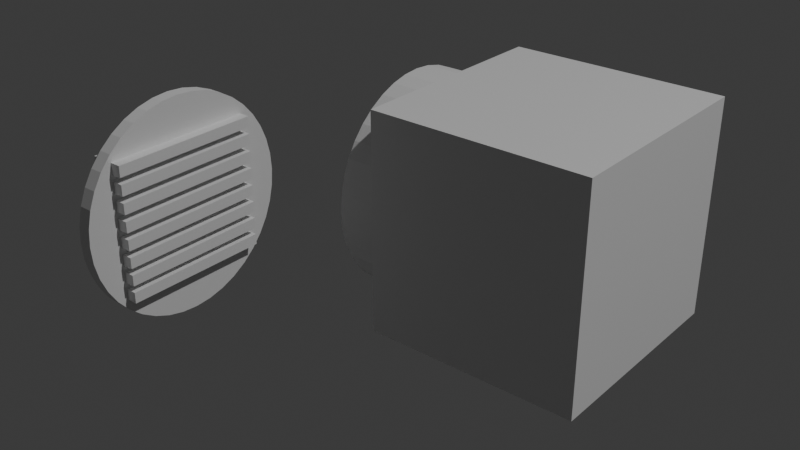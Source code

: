 # Source: ExtractorFan.blend  (saved by Blender 4.5.90; exported with 4.5.12 LTS)
import bpy
from mathutils import Matrix  # noqa: F401  (used for matrix-valued properties, if any)

bpy.ops.wm.read_factory_settings(use_empty=True)
scene = bpy.context.scene
scene.name = 'Scene'

# ---- collections
col_collection = bpy.data.collections.new('Collection'); scene.collection.children.link(col_collection)
col_export = bpy.data.collections.new('Export'); scene.collection.children.link(col_export)

# ---- materials (node trees are filled in below, after node groups)
mat_material = bpy.data.materials.new('Material')
mat_material.alpha_threshold = 0.0
mat_material.roughness = 0.5
mat_material.line_color = (0.0, 0.0, 0.0, 1.0)

# ---- material node trees
mat_material.use_nodes = True; mat_material.node_tree.nodes.clear()
_N = mat_material.node_tree.nodes; _L = mat_material.node_tree.links
n0 = _N.new('ShaderNodeOutputMaterial'); n0.name = 'Material Output'; n0.location = (200, 100)
n1 = _N.new('ShaderNodeBsdfPrincipled'); n1.name = 'Principled BSDF'; n1.location = (-200, 100)
n1.inputs[3].default_value = 1.45
_L.new(n1.outputs[0], n0.inputs[0])
n0.is_active_output = True

# ---- world
world_world = bpy.data.worlds.new('World'); scene.world = world_world
world_world.use_nodes = True; world_world.node_tree.nodes.clear()
_N = world_world.node_tree.nodes; _L = world_world.node_tree.links
n0 = _N.new('ShaderNodeOutputWorld'); n0.name = 'World Output'; n0.location = (200, 100)
n1 = _N.new('ShaderNodeBackground'); n1.name = 'Background'; n1.location = (-200, 100)
n1.inputs[0].default_value = (0.05088, 0.05088, 0.05088, 1.0)
_L.new(n1.outputs[0], n0.inputs[0])
n0.is_active_output = True
world_world.color = (0.05088, 0.05088, 0.05088)
world_world.sun_shadow_jitter_overblur = 0.0

# ---- lights
light_light = bpy.data.lights.new('Light', 'POINT')
light_light.energy = 1000.0
light_light.shadow_soft_size = 0.1

# ---- meshes
me_cube = bpy.data.meshes.new('Cube')
me_cube.from_pydata([(1.0, 1.0, 1.0), (1.0, 1.0, -1.0), (1.0, -1.0, 1.0), (1.0, -1.0, -1.0), (-1.0, 1.0, 1.0), (-1.0, 1.0, -1.0), (-1.0, -1.0, 1.0), (-1.0, -1.0, -1.0)], [], [(0, 4, 6, 2), (3, 2, 6, 7), (7, 6, 4, 5), (5, 1, 3, 7), (1, 0, 2, 3), (5, 4, 0, 1)])
_uv = me_cube.uv_layers.new(name='UVMap')
_uv.uv.foreach_set('vector', [0.625, 0.5, 0.875, 0.5, 0.875, 0.75, 0.625, 0.75, 0.375, 0.75, 0.625, 0.75, 0.625, 1.0, 0.375, 1.0, 0.375, 0.0, 0.625, 0.0, 0.625, 0.25, 0.375, 0.25, 0.125, 0.5, 0.375, 0.5, 0.375, 0.75, 0.125, 0.75, 0.375, 0.5, 0.625, 0.5, 0.625, 0.75, 0.375, 0.75, 0.375, 0.25, 0.625, 0.25, 0.625, 0.5, 0.375, 0.5])
me_cube.materials.append(mat_material)
me_cube.use_mirror_vertex_groups = False
me_cube.update()
me_cube_001 = bpy.data.meshes.new('Cube.001')
me_cube_001.from_pydata([(1.0, 1.0, 0.0), (1.0, 0.0, 1.0), (1.0, 0.9877, 0.1564), (1.0, 0.9511, 0.309), (1.0, 0.891, 0.454), (1.0, 0.809, 0.5878), (1.0, 0.7071, 0.7071), (1.0, 0.5878, 0.809), (1.0, 0.454, 0.891), (1.0, 0.309, 0.9511), (1.0, 0.1564, 0.9877), (1.0, 0.0, -1.0), (1.0, 1.0, 0.0), (1.0, 0.1564, -0.9877), (1.0, 0.309, -0.9511), (1.0, 0.454, -0.891), (1.0, 0.5878, -0.809), (1.0, 0.7071, -0.7071), (1.0, 0.809, -0.5878), (1.0, 0.891, -0.454), (1.0, 0.9511, -0.309), (1.0, 0.9877, -0.1564), (1.0, 0.0, 1.0), (1.0, -1.0, 0.0), (1.0, -0.1564, 0.9877), (1.0, -0.309, 0.9511), (1.0, -0.454, 0.891), (1.0, -0.5878, 0.809), (1.0, -0.7071, 0.7071), (1.0, -0.809, 0.5878), (1.0, -0.891, 0.454), (1.0, -0.9511, 0.309), (1.0, -0.9877, 0.1564), (1.0, -1.0, 0.0), (1.0, 0.0, -1.0), (1.0, -0.9877, -0.1564), (1.0, -0.9511, -0.309), (1.0, -0.891, -0.454), (1.0, -0.809, -0.5878), (1.0, -0.7071, -0.7071), (1.0, -0.5878, -0.809), (1.0, -0.454, -0.891), (1.0, -0.309, -0.9511), (1.0, -0.1564, -0.9877), (-1.0, 0.0, 1.0), (-1.0, 1.0, 0.0), (-1.0, 0.1564, 0.9877), (-1.0, 0.309, 0.9511), (-1.0, 0.454, 0.891), (-1.0, 0.5878, 0.809), (-1.0, 0.7071, 0.7071), (-1.0, 0.809, 0.5878), (-1.0, 0.891, 0.454), (-1.0, 0.9511, 0.309), (-1.0, 0.9877, 0.1564), (-1.0, 1.0, 0.0), (-1.0, 0.0, -1.0), (-1.0, 0.9877, -0.1564), (-1.0, 0.9511, -0.309), (-1.0, 0.891, -0.454), (-1.0, 0.809, -0.5878), (-1.0, 0.7071, -0.7071), (-1.0, 0.5878, -0.809), (-1.0, 0.454, -0.891), (-1.0, 0.309, -0.9511), (-1.0, 0.1564, -0.9877), (-1.0, -1.0, 0.0), (-1.0, 0.0, 1.0), (-1.0, -0.9877, 0.1564), (-1.0, -0.9511, 0.309), (-1.0, -0.891, 0.454), (-1.0, -0.809, 0.5878), (-1.0, -0.7071, 0.7071), (-1.0, -0.5878, 0.809), (-1.0, -0.454, 0.891), (-1.0, -0.309, 0.9511), (-1.0, -0.1564, 0.9877), (-1.0, 0.0, -1.0), (-1.0, -1.0, 0.0), (-1.0, -0.1564, -0.9877), (-1.0, -0.309, -0.9511), (-1.0, -0.454, -0.891), (-1.0, -0.5878, -0.809), (-1.0, -0.7071, -0.7071), (-1.0, -0.809, -0.5878), (-1.0, -0.891, -0.454), (-1.0, -0.9511, -0.309), (-1.0, -0.9877, -0.1564)], [], [(11, 56, 65, 13), (13, 65, 64, 14), (14, 64, 63, 15), (15, 63, 62, 16), (16, 62, 61, 17), (17, 61, 60, 18), (18, 60, 59, 19), (19, 59, 58, 20), (20, 58, 57, 21), (21, 57, 55, 12), (22, 67, 76, 24), (24, 76, 75, 25), (25, 75, 74, 26), (26, 74, 73, 27), (27, 73, 72, 28), (28, 72, 71, 29), (29, 71, 70, 30), (30, 70, 69, 31), (31, 69, 68, 32), (32, 68, 66, 23), (77, 34, 43, 79), (79, 43, 42, 80), (80, 42, 41, 81), (81, 41, 40, 82), (82, 40, 39, 83), (83, 39, 38, 84), (84, 38, 37, 85), (85, 37, 36, 86), (86, 36, 35, 87), (87, 35, 33, 78), (44, 1, 10, 46), (46, 10, 9, 47), (47, 9, 8, 48), (48, 8, 7, 49), (49, 7, 6, 50), (50, 6, 5, 51), (51, 5, 4, 52), (52, 4, 3, 53), (53, 3, 2, 54), (54, 2, 0, 45), (55, 45, 0, 12), (11, 13, 14, 15, 16, 17, 18, 19, 20, 21, 12, 0, 2, 3, 4, 5, 6, 7, 8, 9, 10, 1, 22, 24, 25, 26, 27, 28, 29, 30, 31, 32, 23, 33, 35, 36, 37, 38, 39, 40, 41, 42, 43, 34), (1, 44, 67, 22), (56, 11, 34, 77), (33, 23, 66, 78), (77, 79, 80, 81, 82, 83, 84, 85, 86, 87, 78, 66, 68, 69, 70, 71, 72, 73, 74, 75, 76, 67, 44, 46, 47, 48, 49, 50, 51, 52, 53, 54, 45, 55, 57, 58, 59, 60, 61, 62, 63, 64, 65, 56)])
_uv = me_cube_001.uv_layers.new(name='UVMap')
_uv.uv.foreach_set('vector', [0.375, 0.625, 0.125, 0.625, 0.125, 0.6054, 0.3763, 0.6054, 0.3763, 0.6054, 0.125, 0.6054, 0.125, 0.5864, 0.3801, 0.5864, 0.3801, 0.5864, 0.125, 0.5864, 0.125, 0.5683, 0.3863, 0.5683, 0.3863, 0.5683, 0.125, 0.5683, 0.125, 0.5515, 0.3949, 0.5515, 0.3949, 0.5515, 0.125, 0.5515, 0.125, 0.5, 0.4055, 0.5305, 0.4055, 0.5305, 0.4083, 0.2167, 0.4265, 0.2301, 0.4265, 0.5199, 0.4265, 0.5199, 0.4265, 0.2301, 0.4433, 0.2387, 0.4433, 0.5113, 0.4433, 0.5113, 0.4433, 0.2387, 0.4614, 0.2449, 0.4614, 0.5051, 0.4614, 0.5051, 0.4614, 0.2449, 0.4804, 0.2487, 0.4804, 0.5013, 0.4804, 0.5013, 0.4804, 0.2487, 0.5, 0.25, 0.5, 0.5, 0.625, 0.625, 0.875, 0.625, 0.875, 0.6446, 0.6237, 0.6446, 0.6237, 0.6446, 0.875, 0.6446, 0.875, 0.6636, 0.6199, 0.6636, 0.6199, 0.6636, 0.875, 0.6636, 0.875, 0.6817, 0.6137, 0.6817, 0.6137, 0.6817, 0.875, 0.6817, 0.875, 0.6985, 0.6051, 0.6985, 0.6051, 0.6985, 0.875, 0.6985, 0.875, 0.75, 0.5945, 0.7195, 0.5945, 0.7195, 0.625, 1.0, 0.5735, 1.0, 0.5735, 0.7301, 0.5735, 0.7301, 0.5735, 1.0, 0.5567, 1.0, 0.5567, 0.7387, 0.5567, 0.7387, 0.5567, 1.0, 0.5386, 1.0, 0.5386, 0.7449, 0.5386, 0.7449, 0.5386, 1.0, 0.5196, 1.0, 0.5196, 0.7487, 0.5196, 0.7487, 0.5196, 1.0, 0.5, 1.0, 0.5, 0.75, 0.125, 0.625, 0.375, 0.625, 0.3763, 0.6446, 0.125, 0.6446, 0.125, 0.6446, 0.3763, 0.6446, 0.3801, 0.6636, 0.125, 0.6636, 0.125, 0.6636, 0.3801, 0.6636, 0.3863, 0.6817, 0.125, 0.6817, 0.125, 0.6817, 0.3863, 0.6817, 0.3949, 0.6985, 0.125, 0.6985, 0.125, 0.6985, 0.3949, 0.6985, 0.4055, 0.7195, 0.125, 0.75, 0.375, 1.0, 0.4055, 0.7195, 0.4265, 0.7301, 0.4265, 1.0, 0.4265, 1.0, 0.4265, 0.7301, 0.4433, 0.7387, 0.4433, 1.0, 0.4433, 1.0, 0.4433, 0.7387, 0.4614, 0.7449, 0.4614, 1.0, 0.4614, 1.0, 0.4614, 0.7449, 0.4804, 0.7487, 0.4804, 1.0, 0.4804, 1.0, 0.4804, 0.7487, 0.5, 0.75, 0.5, 1.0, 0.875, 0.625, 0.625, 0.625, 0.6237, 0.6054, 0.875, 0.6054, 0.875, 0.6054, 0.6237, 0.6054, 0.6199, 0.5864, 0.875, 0.5864, 0.875, 0.5864, 0.6199, 0.5864, 0.6137, 0.5683, 0.875, 0.5683, 0.875, 0.5683, 0.6137, 0.5683, 0.6051, 0.5515, 0.875, 0.5515, 0.875, 0.5515, 0.6051, 0.5515, 0.5945, 0.5305, 0.875, 0.5, 0.5917, 0.2167, 0.5945, 0.5305, 0.5735, 0.5199, 0.5735, 0.2301, 0.5735, 0.2301, 0.5735, 0.5199, 0.5567, 0.5113, 0.5567, 0.2387, 0.5567, 0.2387, 0.5567, 0.5113, 0.5386, 0.5051, 0.5386, 0.2449, 0.5386, 0.2449, 0.5386, 0.5051, 0.5196, 0.5013, 0.5196, 0.2487, 0.5196, 0.2487, 0.5196, 0.5013, 0.5, 0.5, 0.5, 0.25, 0.5, 0.25, 0.5, 0.25, 0.5, 0.5, 0.5, 0.5, 0.375, 0.625, 0.3763, 0.6054, 0.3801, 0.5864, 0.3863, 0.5683, 0.3949, 0.5515, 0.4055, 0.5305, 0.4265, 0.5199, 0.4433, 0.5113, 0.4614, 0.5051, 0.4804, 0.5013, 0.5, 0.5, 0.5, 0.5, 0.5196, 0.5013, 0.5386, 0.5051, 0.5567, 0.5113, 0.5735, 0.5199, 0.5945, 0.5305, 0.6051, 0.5515, 0.6137, 0.5683, 0.6199, 0.5864, 0.6237, 0.6054, 0.625, 0.625, 0.625, 0.625, 0.6237, 0.6446, 0.6199, 0.6636, 0.6137, 0.6817, 0.6051, 0.6985, 0.5945, 0.7195, 0.5735, 0.7301, 0.5567, 0.7387, 0.5386, 0.7449, 0.5196, 0.7487, 0.5, 0.75, 0.5, 0.75, 0.4804, 0.7487, 0.4614, 0.7449, 0.4433, 0.7387, 0.4265, 0.7301, 0.4055, 0.7195, 0.3949, 0.6985, 0.3863, 0.6817, 0.3801, 0.6636, 0.3763, 0.6446, 0.375, 0.625, 0.625, 0.625, 0.875, 0.625, 0.875, 0.625, 0.625, 0.625, 0.125, 0.625, 0.375, 0.625, 0.375, 0.625, 0.125, 0.625, 0.5, 0.75, 0.5, 0.75, 0.5, 1.0, 0.5, 1.0, 0.375, 0.125, 0.3765, 0.1054, 0.3811, 0.08637, 0.3886, 0.06825, 0.3989, 0.05153, 0.4116, 0.03661, 0.4265, 0.02387, 0.4433, 0.01362, 0.4614, 0.006118, 0.4804, 0.001539, 0.5, 0.0, 0.5, 0.0, 0.5196, 0.001539, 0.5386, 0.006118, 0.5567, 0.01362, 0.5735, 0.02387, 0.5884, 0.03661, 0.6011, 0.05153, 0.6114, 0.06825, 0.6189, 0.08637, 0.6235, 0.1054, 0.625, 0.125, 0.625, 0.125, 0.6235, 0.1446, 0.6189, 0.1636, 0.6114, 0.1817, 0.6011, 0.1985, 0.5917, 0.2167, 0.5735, 0.2301, 0.5567, 0.2387, 0.5386, 0.2449, 0.5196, 0.2487, 0.5, 0.25, 0.5, 0.25, 0.4804, 0.2487, 0.4614, 0.2449, 0.4433, 0.2387, 0.4265, 0.2301, 0.4083, 0.2167, 0.3989, 0.1985, 0.3886, 0.1817, 0.3811, 0.1636, 0.3765, 0.1446, 0.375, 0.125])
me_cube_001.materials.append(mat_material)
me_cube_001.use_mirror_vertex_groups = False
me_cube_001.update()
me_cube_002 = bpy.data.meshes.new('Cube.002')
me_cube_002.from_pydata([(1.0, 1.0, 0.0), (1.0, 0.0, 1.0), (1.0, 0.9877, 0.1564), (1.0, 0.9511, 0.309), (1.0, 0.891, 0.454), (1.0, 0.809, 0.5878), (1.0, 0.7071, 0.7071), (1.0, 0.5878, 0.809), (1.0, 0.454, 0.891), (1.0, 0.309, 0.9511), (1.0, 0.1564, 0.9877), (1.0, 0.0, -1.0), (1.0, 1.0, 0.0), (1.0, 0.1564, -0.9877), (1.0, 0.309, -0.9511), (1.0, 0.454, -0.891), (1.0, 0.5878, -0.809), (1.0, 0.7071, -0.7071), (1.0, 0.809, -0.5878), (1.0, 0.891, -0.454), (1.0, 0.9511, -0.309), (1.0, 0.9877, -0.1564), (1.0, 0.0, 1.0), (1.0, -1.0, 0.0), (1.0, -0.1564, 0.9877), (1.0, -0.309, 0.9511), (1.0, -0.454, 0.891), (1.0, -0.5878, 0.809), (1.0, -0.7071, 0.7071), (1.0, -0.809, 0.5878), (1.0, -0.891, 0.454), (1.0, -0.9511, 0.309), (1.0, -0.9877, 0.1564), (1.0, -1.0, 0.0), (1.0, 0.0, -1.0), (1.0, -0.9877, -0.1564), (1.0, -0.9511, -0.309), (1.0, -0.891, -0.454), (1.0, -0.809, -0.5878), (1.0, -0.7071, -0.7071), (1.0, -0.5878, -0.809), (1.0, -0.454, -0.891), (1.0, -0.309, -0.9511), (1.0, -0.1564, -0.9877), (-1.0, 0.0, 1.0), (-1.0, 1.0, 0.0), (-1.0, 0.1564, 0.9877), (-1.0, 0.309, 0.9511), (-1.0, 0.454, 0.891), (-1.0, 0.5878, 0.809), (-1.0, 0.7071, 0.7071), (-1.0, 0.809, 0.5878), (-1.0, 0.891, 0.454), (-1.0, 0.9511, 0.309), (-1.0, 0.9877, 0.1564), (-1.0, 1.0, 0.0), (-1.0, 0.0, -1.0), (-1.0, 0.9877, -0.1564), (-1.0, 0.9511, -0.309), (-1.0, 0.891, -0.454), (-1.0, 0.809, -0.5878), (-1.0, 0.7071, -0.7071), (-1.0, 0.5878, -0.809), (-1.0, 0.454, -0.891), (-1.0, 0.309, -0.9511), (-1.0, 0.1564, -0.9877), (-1.0, -1.0, 0.0), (-1.0, 0.0, 1.0), (-1.0, -0.9877, 0.1564), (-1.0, -0.9511, 0.309), (-1.0, -0.891, 0.454), (-1.0, -0.809, 0.5878), (-1.0, -0.7071, 0.7071), (-1.0, -0.5878, 0.809), (-1.0, -0.454, 0.891), (-1.0, -0.309, 0.9511), (-1.0, -0.1564, 0.9877), (-1.0, 0.0, -1.0), (-1.0, -1.0, 0.0), (-1.0, -0.1564, -0.9877), (-1.0, -0.309, -0.9511), (-1.0, -0.454, -0.891), (-1.0, -0.5878, -0.809), (-1.0, -0.7071, -0.7071), (-1.0, -0.809, -0.5878), (-1.0, -0.891, -0.454), (-1.0, -0.9511, -0.309), (-1.0, -0.9877, -0.1564)], [], [(11, 56, 65, 13), (13, 65, 64, 14), (14, 64, 63, 15), (15, 63, 62, 16), (16, 62, 61, 17), (17, 61, 60, 18), (18, 60, 59, 19), (19, 59, 58, 20), (20, 58, 57, 21), (21, 57, 55, 12), (22, 67, 76, 24), (24, 76, 75, 25), (25, 75, 74, 26), (26, 74, 73, 27), (27, 73, 72, 28), (28, 72, 71, 29), (29, 71, 70, 30), (30, 70, 69, 31), (31, 69, 68, 32), (32, 68, 66, 23), (77, 34, 43, 79), (79, 43, 42, 80), (80, 42, 41, 81), (81, 41, 40, 82), (82, 40, 39, 83), (83, 39, 38, 84), (84, 38, 37, 85), (85, 37, 36, 86), (86, 36, 35, 87), (87, 35, 33, 78), (44, 1, 10, 46), (46, 10, 9, 47), (47, 9, 8, 48), (48, 8, 7, 49), (49, 7, 6, 50), (50, 6, 5, 51), (51, 5, 4, 52), (52, 4, 3, 53), (53, 3, 2, 54), (54, 2, 0, 45), (55, 45, 0, 12), (11, 13, 14, 15, 16, 17, 18, 19, 20, 21, 12, 0, 2, 3, 4, 5, 6, 7, 8, 9, 10, 1, 22, 24, 25, 26, 27, 28, 29, 30, 31, 32, 23, 33, 35, 36, 37, 38, 39, 40, 41, 42, 43, 34), (1, 44, 67, 22), (56, 11, 34, 77), (33, 23, 66, 78), (77, 79, 80, 81, 82, 83, 84, 85, 86, 87, 78, 66, 68, 69, 70, 71, 72, 73, 74, 75, 76, 67, 44, 46, 47, 48, 49, 50, 51, 52, 53, 54, 45, 55, 57, 58, 59, 60, 61, 62, 63, 64, 65, 56)])
_uv = me_cube_002.uv_layers.new(name='UVMap')
_uv.uv.foreach_set('vector', [0.375, 0.625, 0.125, 0.625, 0.125, 0.6054, 0.3763, 0.6054, 0.3763, 0.6054, 0.125, 0.6054, 0.125, 0.5864, 0.3801, 0.5864, 0.3801, 0.5864, 0.125, 0.5864, 0.125, 0.5683, 0.3863, 0.5683, 0.3863, 0.5683, 0.125, 0.5683, 0.125, 0.5515, 0.3949, 0.5515, 0.3949, 0.5515, 0.125, 0.5515, 0.125, 0.5, 0.4055, 0.5305, 0.4055, 0.5305, 0.4083, 0.2167, 0.4265, 0.2301, 0.4265, 0.5199, 0.4265, 0.5199, 0.4265, 0.2301, 0.4433, 0.2387, 0.4433, 0.5113, 0.4433, 0.5113, 0.4433, 0.2387, 0.4614, 0.2449, 0.4614, 0.5051, 0.4614, 0.5051, 0.4614, 0.2449, 0.4804, 0.2487, 0.4804, 0.5013, 0.4804, 0.5013, 0.4804, 0.2487, 0.5, 0.25, 0.5, 0.5, 0.625, 0.625, 0.875, 0.625, 0.875, 0.6446, 0.6237, 0.6446, 0.6237, 0.6446, 0.875, 0.6446, 0.875, 0.6636, 0.6199, 0.6636, 0.6199, 0.6636, 0.875, 0.6636, 0.875, 0.6817, 0.6137, 0.6817, 0.6137, 0.6817, 0.875, 0.6817, 0.875, 0.6985, 0.6051, 0.6985, 0.6051, 0.6985, 0.875, 0.6985, 0.875, 0.75, 0.5945, 0.7195, 0.5945, 0.7195, 0.625, 1.0, 0.5735, 1.0, 0.5735, 0.7301, 0.5735, 0.7301, 0.5735, 1.0, 0.5567, 1.0, 0.5567, 0.7387, 0.5567, 0.7387, 0.5567, 1.0, 0.5386, 1.0, 0.5386, 0.7449, 0.5386, 0.7449, 0.5386, 1.0, 0.5196, 1.0, 0.5196, 0.7487, 0.5196, 0.7487, 0.5196, 1.0, 0.5, 1.0, 0.5, 0.75, 0.125, 0.625, 0.375, 0.625, 0.3763, 0.6446, 0.125, 0.6446, 0.125, 0.6446, 0.3763, 0.6446, 0.3801, 0.6636, 0.125, 0.6636, 0.125, 0.6636, 0.3801, 0.6636, 0.3863, 0.6817, 0.125, 0.6817, 0.125, 0.6817, 0.3863, 0.6817, 0.3949, 0.6985, 0.125, 0.6985, 0.125, 0.6985, 0.3949, 0.6985, 0.4055, 0.7195, 0.125, 0.75, 0.375, 1.0, 0.4055, 0.7195, 0.4265, 0.7301, 0.4265, 1.0, 0.4265, 1.0, 0.4265, 0.7301, 0.4433, 0.7387, 0.4433, 1.0, 0.4433, 1.0, 0.4433, 0.7387, 0.4614, 0.7449, 0.4614, 1.0, 0.4614, 1.0, 0.4614, 0.7449, 0.4804, 0.7487, 0.4804, 1.0, 0.4804, 1.0, 0.4804, 0.7487, 0.5, 0.75, 0.5, 1.0, 0.875, 0.625, 0.625, 0.625, 0.6237, 0.6054, 0.875, 0.6054, 0.875, 0.6054, 0.6237, 0.6054, 0.6199, 0.5864, 0.875, 0.5864, 0.875, 0.5864, 0.6199, 0.5864, 0.6137, 0.5683, 0.875, 0.5683, 0.875, 0.5683, 0.6137, 0.5683, 0.6051, 0.5515, 0.875, 0.5515, 0.875, 0.5515, 0.6051, 0.5515, 0.5945, 0.5305, 0.875, 0.5, 0.5917, 0.2167, 0.5945, 0.5305, 0.5735, 0.5199, 0.5735, 0.2301, 0.5735, 0.2301, 0.5735, 0.5199, 0.5567, 0.5113, 0.5567, 0.2387, 0.5567, 0.2387, 0.5567, 0.5113, 0.5386, 0.5051, 0.5386, 0.2449, 0.5386, 0.2449, 0.5386, 0.5051, 0.5196, 0.5013, 0.5196, 0.2487, 0.5196, 0.2487, 0.5196, 0.5013, 0.5, 0.5, 0.5, 0.25, 0.5, 0.25, 0.5, 0.25, 0.5, 0.5, 0.5, 0.5, 0.375, 0.625, 0.3763, 0.6054, 0.3801, 0.5864, 0.3863, 0.5683, 0.3949, 0.5515, 0.4055, 0.5305, 0.4265, 0.5199, 0.4433, 0.5113, 0.4614, 0.5051, 0.4804, 0.5013, 0.5, 0.5, 0.5, 0.5, 0.5196, 0.5013, 0.5386, 0.5051, 0.5567, 0.5113, 0.5735, 0.5199, 0.5945, 0.5305, 0.6051, 0.5515, 0.6137, 0.5683, 0.6199, 0.5864, 0.6237, 0.6054, 0.625, 0.625, 0.625, 0.625, 0.6237, 0.6446, 0.6199, 0.6636, 0.6137, 0.6817, 0.6051, 0.6985, 0.5945, 0.7195, 0.5735, 0.7301, 0.5567, 0.7387, 0.5386, 0.7449, 0.5196, 0.7487, 0.5, 0.75, 0.5, 0.75, 0.4804, 0.7487, 0.4614, 0.7449, 0.4433, 0.7387, 0.4265, 0.7301, 0.4055, 0.7195, 0.3949, 0.6985, 0.3863, 0.6817, 0.3801, 0.6636, 0.3763, 0.6446, 0.375, 0.625, 0.625, 0.625, 0.875, 0.625, 0.875, 0.625, 0.625, 0.625, 0.125, 0.625, 0.375, 0.625, 0.375, 0.625, 0.125, 0.625, 0.5, 0.75, 0.5, 0.75, 0.5, 1.0, 0.5, 1.0, 0.375, 0.125, 0.3765, 0.1054, 0.3811, 0.08637, 0.3886, 0.06825, 0.3989, 0.05153, 0.4116, 0.03661, 0.4265, 0.02387, 0.4433, 0.01362, 0.4614, 0.006118, 0.4804, 0.001539, 0.5, 0.0, 0.5, 0.0, 0.5196, 0.001539, 0.5386, 0.006118, 0.5567, 0.01362, 0.5735, 0.02387, 0.5884, 0.03661, 0.6011, 0.05153, 0.6114, 0.06825, 0.6189, 0.08637, 0.6235, 0.1054, 0.625, 0.125, 0.625, 0.125, 0.6235, 0.1446, 0.6189, 0.1636, 0.6114, 0.1817, 0.6011, 0.1985, 0.5917, 0.2167, 0.5735, 0.2301, 0.5567, 0.2387, 0.5386, 0.2449, 0.5196, 0.2487, 0.5, 0.25, 0.5, 0.25, 0.4804, 0.2487, 0.4614, 0.2449, 0.4433, 0.2387, 0.4265, 0.2301, 0.4083, 0.2167, 0.3989, 0.1985, 0.3886, 0.1817, 0.3811, 0.1636, 0.3765, 0.1446, 0.375, 0.125])
me_cube_002.materials.append(mat_material)
me_cube_002.use_mirror_vertex_groups = False
me_cube_002.update()

# ---- objects
ob_extractorfan = bpy.data.objects.new('ExtractorFan', me_cube)
ob_light = bpy.data.objects.new('Light', light_light)
ob_extractorfan_001 = bpy.data.objects.new('ExtractorFan.001', me_cube_001)
ob_extractorfan_002 = bpy.data.objects.new('ExtractorFan.002', me_cube_002)
ob_extractorfan_003 = bpy.data.objects.new('ExtractorFan.003', me_cube)

# ---- transforms, parenting, visibility, modifiers, constraints
ob_extractorfan.location = (0.1565, 0.0, 0.0)
ob_extractorfan.scale = (0.15, 0.1531, 0.1531)
ob_extractorfan.lock_rotations_4d = False
ob_extractorfan.empty_display_type = 'ARROWS'
ob_extractorfan.lineart.crease_threshold = 0.0
_m = ob_extractorfan.modifiers.new('Boolean', 'BOOLEAN')
_m.object = ob_extractorfan_002
ob_light.location = (4.076, 1.005, 5.904)
ob_light.rotation_euler = (0.6503, 0.05522, 1.866)
ob_light.lock_rotations_4d = False
ob_light.empty_display_type = 'ARROWS'
ob_light.color = (0.0, 0.0, 0.0, 0.0)
ob_light.lineart.crease_threshold = 0.0
ob_extractorfan_001.location = (-0.2204, -0.2621, 0.0008103)
ob_extractorfan_001.scale = (-0.009112, 0.15, 0.15)
ob_extractorfan_001.lock_rotations_4d = False
ob_extractorfan_001.empty_display_type = 'ARROWS'
ob_extractorfan_001.lineart.crease_threshold = 0.0
_m = ob_extractorfan_001.modifiers.new('Boolean', 'BOOLEAN')
_m.object = ob_extractorfan_003
ob_extractorfan_002.location = (0.1277, -0.002304, 0.001762)
ob_extractorfan_002.scale = (-0.1738, 0.15, 0.15)
ob_extractorfan_002.lock_rotations_4d = False
ob_extractorfan_002.empty_display_type = 'ARROWS'
ob_extractorfan_002.lineart.crease_threshold = 0.0
ob_extractorfan_003.location = (-0.2196, -0.2654, -0.08301)
ob_extractorfan_003.scale = (0.02332, 0.1029, 0.007664)
ob_extractorfan_003.lock_rotations_4d = False
ob_extractorfan_003.empty_display_type = 'ARROWS'
ob_extractorfan_003.lineart.crease_threshold = 0.0
_m = ob_extractorfan_003.modifiers.new('Array', 'ARRAY')
_m.count = 8
_m.relative_offset_displace = (0.0, 0.0, 1.6)

# ---- collection membership
col_collection.objects.link(ob_extractorfan)
col_collection.objects.link(ob_light)
col_collection.objects.link(ob_extractorfan_001)
col_collection.objects.link(ob_extractorfan_002)
col_collection.objects.link(ob_extractorfan_003)
col_export.objects.link(ob_extractorfan)
col_export.objects.link(ob_extractorfan_001)

# ---- scene / render settings (as saved in the file)
scene.frame_start = 1; scene.frame_end = 250; scene.frame_set(1)
scene.render.engine = 'BLENDER_EEVEE_NEXT'
bpy.context.view_layer.update()

# ---- added for rendering (the .blend has no active camera): camera
cam_auto = bpy.data.cameras.new('AutoCamera')
cam_auto.lens = 50.0
cam_auto.sensor_width = 36.0
cam_auto.clip_end = 1000.0
ob_auto_camera = bpy.data.objects.new('AutoCamera', cam_auto)
scene.collection.objects.link(ob_auto_camera)
ob_auto_camera.location = (0.814226, -1.06843, 0.625958)
ob_auto_camera.rotation_euler = (1.09748, -7.21219e-08, 0.694738)
scene.camera = ob_auto_camera
bpy.context.view_layer.update()

